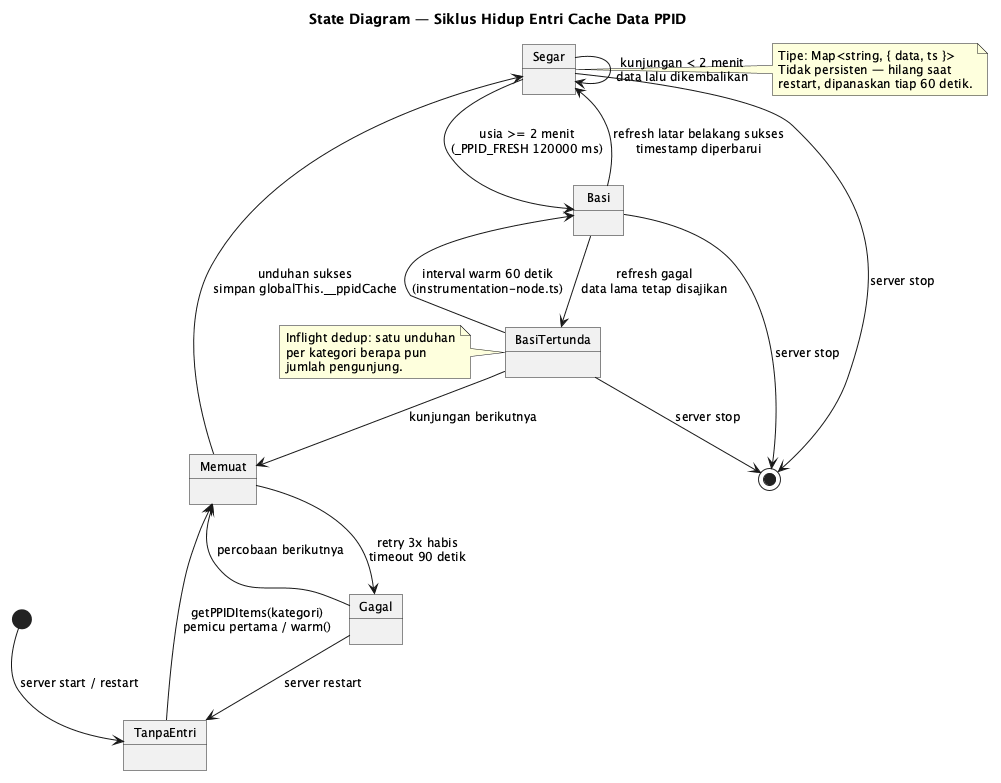

The diagram above was rendered by PlantUML. Its source (embedded in the PNG):
@startuml
skinparam backgroundStyle white
skinparam shadowing false
skinparam roundcorner 0
skinparam defaultFontSize 12
title State Diagram — Siklus Hidup Entri Cache Data PPID

[*] --> TanpaEntri : server start / restart

TanpaEntri --> Memuat : getPPIDItems(kategori)\npemicu pertama / warm()
Memuat --> Segar : unduhan sukses\nsimpan globalThis.__ppidCache
Memuat --> Gagal : retry 3x habis\ntimeout 90 detik
Gagal --> Memuat : percobaan berikutnya
Gagal --> TanpaEntri : server restart

Segar --> Segar : kunjungan < 2 menit\ndata lalu dikembalikan
Segar --> Basi : usia >= 2 menit\n(_PPID_FRESH 120000 ms)
Basi --> Segar : refresh latar belakang sukses\ntimestamp diperbarui
Basi --> BasiTertunda : refresh gagal\ndata lama tetap disajikan
BasiTertunda --> Basi : interval warm 60 detik\n(instrumentation-node.ts)
BasiTertunda --> Memuat : kunjungan berikutnya

Segar --> [*] : server stop
Basi --> [*] : server stop
BasiTertunda --> [*] : server stop

note right of Segar
  Tipe: Map<string, { data, ts }>
  Tidak persisten — hilang saat
  restart, dipanaskan tiap 60 detik.
end note
note left of BasiTertunda
  Inflight dedup: satu unduhan
  per kategori berapa pun
  jumlah pengunjung.
end note

@enduml